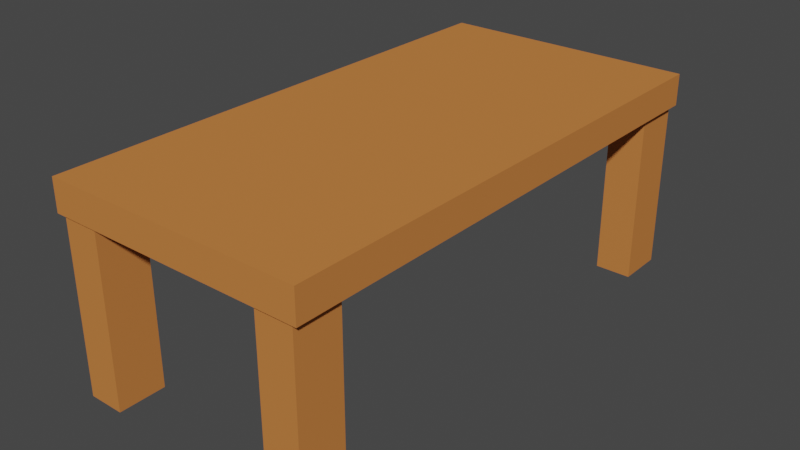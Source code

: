 # Source: Table.blend  (saved by Blender 2.82.7; exported with 4.5.12 LTS)
import bpy
from mathutils import Matrix  # noqa: F401  (used for matrix-valued properties, if any)

bpy.ops.wm.read_factory_settings(use_empty=True)
scene = bpy.context.scene
scene.name = 'Scene'

# ---- collections
col_collection = bpy.data.collections.new('Collection'); scene.collection.children.link(col_collection)

# ---- materials (node trees are filled in below, after node groups)
mat_brown = bpy.data.materials.new('Brown')
mat_brown.alpha_threshold = 0.0
mat_brown.use_transparent_shadow = False
mat_brown.diffuse_color = (0.5815, 0.2044, 0.0555, 1.0)
mat_brown.line_color = (0.0, 0.0, 0.0, 1.0)

# ---- material node trees

# ---- world
world_world = bpy.data.worlds.new('World'); scene.world = world_world
world_world.use_nodes = True; world_world.node_tree.nodes.clear()
_N = world_world.node_tree.nodes; _L = world_world.node_tree.links
n0 = _N.new('ShaderNodeOutputWorld'); n0.name = 'World Output'; n0.location = (300, 300)
n1 = _N.new('ShaderNodeBackground'); n1.name = 'Background'; n1.location = (10, 300)
n1.inputs[0].default_value = (0.05088, 0.05088, 0.05088, 1.0)
_L.new(n1.outputs[0], n0.inputs[0])
n0.is_active_output = True
world_world.color = (0.05088, 0.05088, 0.05088)
world_world.use_sun_shadow = False
world_world.sun_shadow_jitter_overblur = 0.0

# ---- meshes
me_cube = bpy.data.meshes.new('Cube')
me_cube.from_pydata([(1.0, 1.0, 1.0), (1.0, 1.0, -1.0), (1.0, -1.0, 1.0), (1.0, -1.0, -1.0), (-1.0, 1.0, 1.0), (-1.0, 1.0, -1.0), (-1.0, -1.0, 1.0), (-1.0, -1.0, -1.0)], [], [(0, 4, 6, 2), (3, 2, 6, 7), (7, 6, 4, 5), (5, 1, 3, 7), (1, 0, 2, 3), (5, 4, 0, 1)])
_uv = me_cube.uv_layers.new(name='UVMap')
_uv.uv.foreach_set('vector', [0.625, 0.5, 0.875, 0.5, 0.875, 0.75, 0.625, 0.75, 0.375, 0.75, 0.625, 0.75, 0.625, 1.0, 0.375, 1.0, 0.375, 0.0, 0.625, 0.0, 0.625, 0.25, 0.375, 0.25, 0.125, 0.5, 0.375, 0.5, 0.375, 0.75, 0.125, 0.75, 0.375, 0.5, 0.625, 0.5, 0.625, 0.75, 0.375, 0.75, 0.375, 0.25, 0.625, 0.25, 0.625, 0.5, 0.375, 0.5])
me_cube.materials.append(mat_brown)
me_cube.use_remesh_preserve_volume = False
me_cube.use_remesh_preserve_attributes = False
me_cube.use_mirror_vertex_groups = False
me_cube.update()
me_cube_001 = bpy.data.meshes.new('Cube.001')
me_cube_001.from_pydata([(-1.0, -1.0, -1.0), (-1.0, -1.0, 1.0), (-1.0, 1.0, -1.0), (-1.0, 1.0, 1.0), (1.0, -1.0, -1.0), (1.0, -1.0, 1.0), (1.0, 1.0, -1.0), (1.0, 1.0, 1.0)], [], [(0, 1, 3, 2), (2, 3, 7, 6), (6, 7, 5, 4), (4, 5, 1, 0), (2, 6, 4, 0), (7, 3, 1, 5)])
_uv = me_cube_001.uv_layers.new(name='UVMap')
_uv.uv.foreach_set('vector', [0.375, 0.0, 0.625, 0.0, 0.625, 0.25, 0.375, 0.25, 0.375, 0.25, 0.625, 0.25, 0.625, 0.5, 0.375, 0.5, 0.375, 0.5, 0.625, 0.5, 0.625, 0.75, 0.375, 0.75, 0.375, 0.75, 0.625, 0.75, 0.625, 1.0, 0.375, 1.0, 0.125, 0.5, 0.375, 0.5, 0.375, 0.75, 0.125, 0.75, 0.625, 0.5, 0.875, 0.5, 0.875, 0.75, 0.625, 0.75])
me_cube_001.materials.append(mat_brown)
me_cube_001.use_remesh_fix_poles = True
me_cube_001.use_remesh_preserve_attributes = False
me_cube_001.use_mirror_vertex_groups = False
me_cube_001.update()
me_cube_002 = bpy.data.meshes.new('Cube.002')
me_cube_002.from_pydata([(-1.0, -1.0, -1.0), (-1.0, -1.0, 1.0), (-1.0, 1.0, -1.0), (-1.0, 1.0, 1.0), (1.0, -1.0, -1.0), (1.0, -1.0, 1.0), (1.0, 1.0, -1.0), (1.0, 1.0, 1.0)], [], [(0, 1, 3, 2), (2, 3, 7, 6), (6, 7, 5, 4), (4, 5, 1, 0), (2, 6, 4, 0), (7, 3, 1, 5)])
_uv = me_cube_002.uv_layers.new(name='UVMap')
_uv.uv.foreach_set('vector', [0.375, 0.0, 0.625, 0.0, 0.625, 0.25, 0.375, 0.25, 0.375, 0.25, 0.625, 0.25, 0.625, 0.5, 0.375, 0.5, 0.375, 0.5, 0.625, 0.5, 0.625, 0.75, 0.375, 0.75, 0.375, 0.75, 0.625, 0.75, 0.625, 1.0, 0.375, 1.0, 0.125, 0.5, 0.375, 0.5, 0.375, 0.75, 0.125, 0.75, 0.625, 0.5, 0.875, 0.5, 0.875, 0.75, 0.625, 0.75])
me_cube_002.materials.append(mat_brown)
me_cube_002.use_remesh_fix_poles = True
me_cube_002.use_remesh_preserve_attributes = False
me_cube_002.use_mirror_vertex_groups = False
me_cube_002.update()
me_cube_003 = bpy.data.meshes.new('Cube.003')
me_cube_003.from_pydata([(-1.0, -1.0, -1.0), (-1.0, -1.0, 1.0), (-1.0, 1.0, -1.0), (-1.0, 1.0, 1.0), (1.0, -1.0, -1.0), (1.0, -1.0, 1.0), (1.0, 1.0, -1.0), (1.0, 1.0, 1.0)], [], [(0, 1, 3, 2), (2, 3, 7, 6), (6, 7, 5, 4), (4, 5, 1, 0), (2, 6, 4, 0), (7, 3, 1, 5)])
_uv = me_cube_003.uv_layers.new(name='UVMap')
_uv.uv.foreach_set('vector', [0.375, 0.0, 0.625, 0.0, 0.625, 0.25, 0.375, 0.25, 0.375, 0.25, 0.625, 0.25, 0.625, 0.5, 0.375, 0.5, 0.375, 0.5, 0.625, 0.5, 0.625, 0.75, 0.375, 0.75, 0.375, 0.75, 0.625, 0.75, 0.625, 1.0, 0.375, 1.0, 0.125, 0.5, 0.375, 0.5, 0.375, 0.75, 0.125, 0.75, 0.625, 0.5, 0.875, 0.5, 0.875, 0.75, 0.625, 0.75])
me_cube_003.materials.append(mat_brown)
me_cube_003.use_remesh_fix_poles = True
me_cube_003.use_remesh_preserve_attributes = False
me_cube_003.use_mirror_vertex_groups = False
me_cube_003.update()
me_cube_004 = bpy.data.meshes.new('Cube.004')
me_cube_004.from_pydata([(-1.0, -1.0, -1.0), (-1.0, -1.0, 1.0), (-1.0, 1.0, -1.0), (-1.0, 1.0, 1.0), (1.0, -1.0, -1.0), (1.0, -1.0, 1.0), (1.0, 1.0, -1.0), (1.0, 1.0, 1.0)], [], [(0, 1, 3, 2), (2, 3, 7, 6), (6, 7, 5, 4), (4, 5, 1, 0), (2, 6, 4, 0), (7, 3, 1, 5)])
_uv = me_cube_004.uv_layers.new(name='UVMap')
_uv.uv.foreach_set('vector', [0.375, 0.0, 0.625, 0.0, 0.625, 0.25, 0.375, 0.25, 0.375, 0.25, 0.625, 0.25, 0.625, 0.5, 0.375, 0.5, 0.375, 0.5, 0.625, 0.5, 0.625, 0.75, 0.375, 0.75, 0.375, 0.75, 0.625, 0.75, 0.625, 1.0, 0.375, 1.0, 0.125, 0.5, 0.375, 0.5, 0.375, 0.75, 0.125, 0.75, 0.625, 0.5, 0.875, 0.5, 0.875, 0.75, 0.625, 0.75])
me_cube_004.materials.append(mat_brown)
me_cube_004.use_remesh_fix_poles = True
me_cube_004.use_remesh_preserve_attributes = False
me_cube_004.use_mirror_vertex_groups = False
me_cube_004.update()

# ---- objects
ob_top = bpy.data.objects.new('Top', me_cube)
ob_foot = bpy.data.objects.new('Foot', me_cube_001)
ob_foot_001 = bpy.data.objects.new('Foot.001', me_cube_002)
ob_foot_002 = bpy.data.objects.new('Foot.002', me_cube_003)
ob_foot_003 = bpy.data.objects.new('Foot.003', me_cube_004)

# ---- transforms, parenting, visibility, modifiers, constraints
ob_top.location = (0.0, 0.0, 0.0)
ob_top.scale = (1.111, 2.228, 0.1353)
ob_top.lock_rotations_4d = False
ob_top.empty_display_type = 'ARROWS'
ob_top.lineart.crease_threshold = 0.0
ob_foot.location = (0.9009, -2.001, -0.8762)
ob_foot.scale = (0.1553, 0.2026, 0.7301)
ob_foot.lineart.crease_threshold = 0.0
ob_foot_001.location = (0.9009, 2.015, -0.8762)
ob_foot_001.scale = (0.1553, 0.2026, 0.7301)
ob_foot_001.lineart.crease_threshold = 0.0
ob_foot_002.location = (-0.9015, 2.015, -0.8762)
ob_foot_002.scale = (0.1553, 0.2026, 0.7301)
ob_foot_002.lineart.crease_threshold = 0.0
ob_foot_003.location = (-0.9015, -2.003, -0.8762)
ob_foot_003.scale = (0.1553, 0.2026, 0.7301)
ob_foot_003.lineart.crease_threshold = 0.0

# ---- collection membership
col_collection.objects.link(ob_top)
col_collection.objects.link(ob_foot)
col_collection.objects.link(ob_foot_001)
col_collection.objects.link(ob_foot_002)
col_collection.objects.link(ob_foot_003)

# ---- scene / render settings (as saved in the file)
scene.frame_start = 1; scene.frame_end = 250; scene.frame_set(1)
scene.render.engine = 'BLENDER_EEVEE_NEXT'
scene.cycles.use_denoising = False
scene.cycles.samples = 128
scene.cycles.sampling_pattern = 'TABULATED_SOBOL'
scene.cycles.use_adaptive_sampling = False
scene.cycles.use_light_tree = False
scene.view_settings.view_transform = 'Filmic'
bpy.context.view_layer.update()

# ---- added for rendering (the .blend has no active camera and no usable light): camera, sun
cam_auto = bpy.data.cameras.new('AutoCamera')
cam_auto.lens = 50.0
cam_auto.sensor_width = 36.0
cam_auto.clip_end = 1000.0
ob_auto_camera = bpy.data.objects.new('AutoCamera', cam_auto)
scene.collection.objects.link(ob_auto_camera)
ob_auto_camera.location = (4.88028, -5.85633, 3.1687)
ob_auto_camera.rotation_euler = (1.09748, -7.21219e-08, 0.694738)
scene.camera = ob_auto_camera
light_auto_sun = bpy.data.lights.new('AutoSun', 'SUN')
light_auto_sun.energy = 3.0
light_auto_sun.angle = 0.0523599
ob_auto_sun = bpy.data.objects.new('AutoSun', light_auto_sun)
scene.collection.objects.link(ob_auto_sun)
ob_auto_sun.rotation_euler = (0.872665, 0.174533, 0.523599)
bpy.context.view_layer.update()
